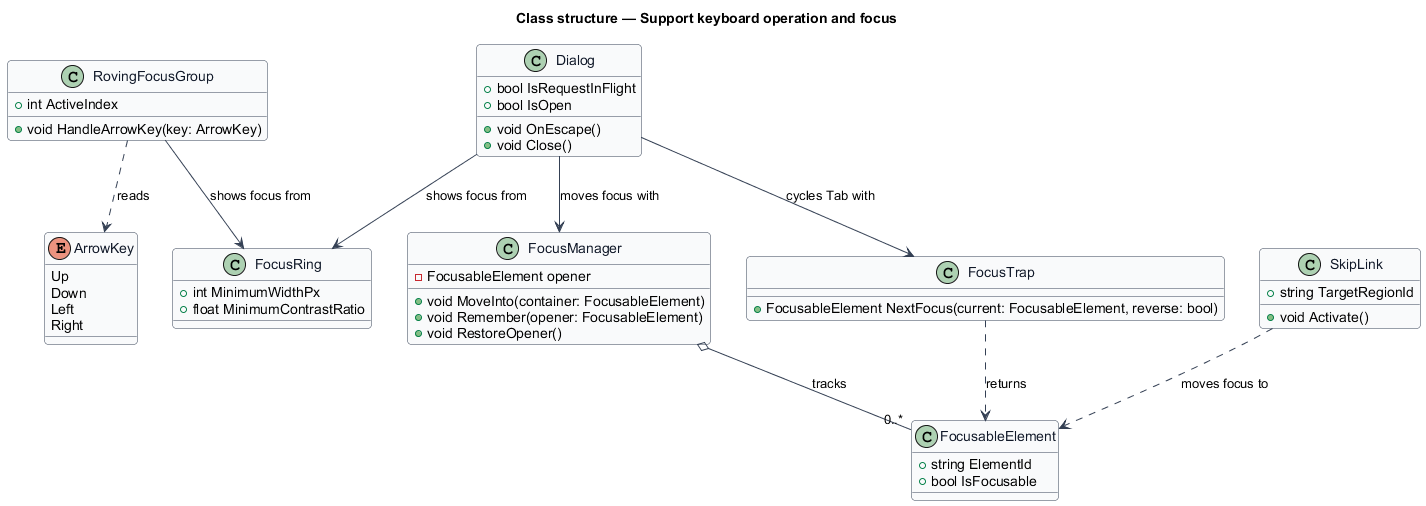

The diagram above was rendered by PlantUML. Its source (embedded in the PNG):
@startuml
' --- shared skin header ---
skinparam backgroundColor #FFFFFF
skinparam shadowing false
skinparam roundcorner 8
skinparam defaultFontName Arial
skinparam ArrowColor #344054
skinparam class {
  BorderColor #344054
  FontColor #101828
  BackgroundColor #F9FAFB
}
' --------------------------
title Class structure — Support keyboard operation and focus

enum ArrowKey {
  Up
  Down
  Left
  Right
}

class FocusableElement {
  +string ElementId
  +bool IsFocusable
}

class FocusManager {
  -FocusableElement opener
  +void MoveInto(container: FocusableElement)
  +void Remember(opener: FocusableElement)
  +void RestoreOpener()
}

class FocusTrap {
  +FocusableElement NextFocus(current: FocusableElement, reverse: bool)
}

class RovingFocusGroup {
  +int ActiveIndex
  +void HandleArrowKey(key: ArrowKey)
}

class FocusRing {
  +int MinimumWidthPx
  +float MinimumContrastRatio
}

class SkipLink {
  +string TargetRegionId
  +void Activate()
}

class Dialog {
  +bool IsRequestInFlight
  +bool IsOpen
  +void OnEscape()
  +void Close()
}

Dialog --> FocusManager : moves focus with
Dialog --> FocusTrap : cycles Tab with
Dialog --> FocusRing : shows focus from
RovingFocusGroup ..> ArrowKey : reads
RovingFocusGroup --> FocusRing : shows focus from
FocusManager o-- "0..*" FocusableElement : tracks
FocusTrap ..> FocusableElement : returns
SkipLink ..> FocusableElement : moves focus to
@enduml